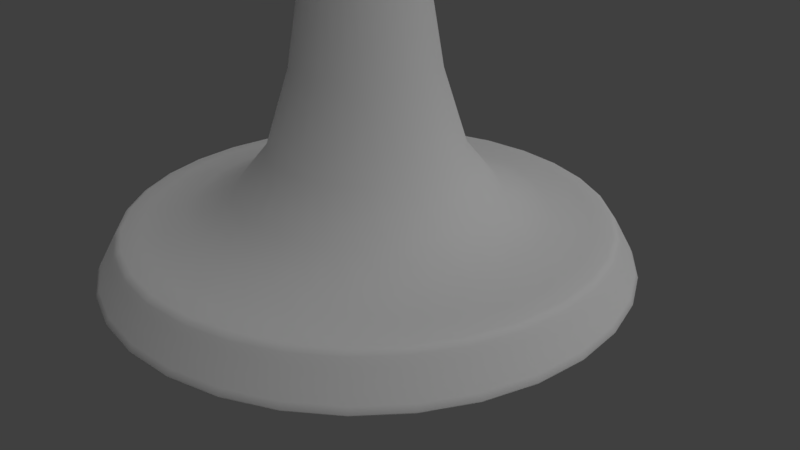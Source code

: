 # Source: goblet_3.blend  (saved by Blender 2.80.75; exported with 4.5.12 LTS)
import bpy
from mathutils import Matrix  # noqa: F401  (used for matrix-valued properties, if any)

bpy.ops.wm.read_factory_settings(use_empty=True)
scene = bpy.context.scene
scene.name = 'Scene'

# ---- collections
col_collection_1 = bpy.data.collections.new('Collection 1'); scene.collection.children.link(col_collection_1)

# ---- world
world_world = bpy.data.worlds.new('World'); scene.world = world_world
world_world.color = (0.05088, 0.05088, 0.05088)
world_world.use_sun_shadow = False
world_world.sun_shadow_jitter_overblur = 0.0
world_world.cycles.sampling_method = 'MANUAL'

# ---- cameras
cam_camera = bpy.data.cameras.new('Camera')
cam_camera.clip_end = 100.0
cam_camera.lens = 35.0
cam_camera.sensor_width = 32.0
cam_camera.sensor_height = 18.0
cam_camera.ortho_scale = 7.314
cam_camera.dof.focus_distance = 0.0

# ---- lights
light_lamp = bpy.data.lights.new('Lamp', 'SUN')
light_lamp.transmission_factor = 0.0
light_lamp.cutoff_distance = 30.0
light_lamp.angle = 2.164
light_lamp.energy = 1.0
light_lamp.shadow_buffer_clip_start = 1.001
light_lamp.shadow_soft_size = 1.88
light_lamp.shadow_cascade_max_distance = 1000.0

# ---- meshes
me_cylinder_002 = bpy.data.meshes.new('Cylinder.002')
me_cylinder_002.from_pydata([(-9.945e-08, 3.302, -1.0), (-8.186e-08, 2.231, 12.93), (1.263, 3.05, -1.0), (0.8537, 2.061, 12.93), (2.335, 2.335, -1.0), (1.577, 1.577, 12.93), (3.05, 1.263, -1.0), (2.061, 0.8537, 12.93), (3.302, -1.807e-07, -1.0), (2.231, -1.237e-07, 12.93), (3.05, -1.263, -1.0), (2.061, -0.8537, 12.93), (2.335, -2.335, -1.0), (1.577, -1.577, 12.93), (1.263, -3.05, -1.0), (0.8537, -2.061, 12.93), (4.151e-07, -3.302, -1.0), (2.91e-07, -2.231, 12.93), (-1.263, -3.05, -1.0), (-0.8537, -2.061, 12.93), (-2.335, -2.335, -1.0), (-1.577, -1.577, 12.93), (-3.05, -1.263, -1.0), (-2.061, -0.8537, 12.93), (-3.302, 3.402e-09, -1.0), (-2.231, 1.646e-08, 12.93), (-3.05, 1.263, -1.0), (-2.061, 0.8537, 12.93), (-2.335, 2.335, -1.0), (-1.577, 1.577, 12.93), (-1.263, 3.05, -1.0), (-0.8537, 2.061, 12.93), (-7.446e-08, 3.142, -0.4622), (1.203, 2.903, -0.4622), (2.222, 2.222, -0.4622), (2.903, 1.203, -0.4622), (3.142, -1.539e-07, -0.4622), (2.903, -1.203, -0.4622), (2.222, -2.222, -0.4622), (1.203, -2.903, -0.4622), (4e-07, -3.142, -0.4622), (-1.203, -2.903, -0.4622), (-2.222, -2.222, -0.4622), (-2.903, -1.203, -0.4622), (-3.142, 2.096e-08, -0.4622), (-2.903, 1.203, -0.4622), (-2.222, 2.222, -0.4622), (-1.203, 2.903, -0.4622), (8.66e-08, 0.4057, 4.722), (0.1553, 0.3748, 4.722), (0.2869, 0.2869, 4.722), (0.3748, 0.1553, 4.722), (0.4057, -5.845e-08, 4.722), (0.3748, -0.1553, 4.722), (0.2869, -0.2869, 4.722), (0.1553, -0.3748, 4.722), (1.479e-07, -0.4057, 4.722), (-0.1553, -0.3748, 4.722), (-0.2869, -0.2869, 4.722), (-0.3748, -0.1553, 4.722), (-0.4057, -3.588e-08, 4.722), (-0.3748, 0.1553, 4.722), (-0.2869, 0.2869, 4.722), (-0.1553, 0.3748, 4.722), (0.3442, 0.8311, 1.019), (0.6361, 0.6361, 1.019), (0.8311, 0.3442, 1.019), (0.8995, -5.747e-08, 1.019), (0.8311, -0.3442, 1.019), (0.6361, -0.6361, 1.019), (0.3442, -0.8311, 1.019), (2.184e-07, -0.8995, 1.019), (-0.3442, -0.8311, 1.019), (-0.6361, -0.6361, 1.019), (-0.831, -0.3442, 1.019), (-0.8995, -7.425e-09, 1.019), (-0.831, 0.3442, 1.019), (-0.6361, 0.6361, 1.019), (-0.3442, 0.8311, 1.019), (8.259e-08, 0.8995, 1.019), (1.177, 2.841, -0.4178), (2.174, 2.174, -0.4178), (2.841, 1.177, -0.4178), (3.075, -1.51e-07, -0.4178), (2.841, -1.177, -0.4178), (2.174, -2.174, -0.4178), (1.177, -2.841, -0.4178), (3.946e-07, -3.075, -0.4178), (-1.177, -2.841, -0.4178), (-2.174, -2.174, -0.4178), (-2.841, -1.177, -0.4178), (-3.075, 2.011e-08, -0.4178), (-2.841, 1.177, -0.4178), (-2.174, 2.174, -0.4178), (-1.177, 2.841, -0.4178), (-6.976e-08, 3.075, -0.4178), (1.315, 3.174, -0.9701), (2.43, 2.43, -0.9701), (3.174, 1.315, -0.9701), (3.436, -1.77e-07, -0.9701), (3.174, -1.315, -0.9701), (2.43, -2.43, -0.9701), (1.315, -3.174, -0.9701), (4.284e-07, -3.436, -0.9701), (-1.315, -3.174, -0.9701), (-2.43, -2.43, -0.9701), (-3.174, -1.315, -0.9701), (-3.436, 1.416e-08, -0.9701), (-3.174, 1.315, -0.9701), (-2.43, 2.43, -0.9701), (-1.315, 3.174, -0.9701), (-9.045e-08, 3.436, -0.9701), (4.275e-08, 1.035, 7.571), (0.3962, 0.9566, 7.571), (0.7321, 0.7321, 7.571), (0.9566, 0.3962, 7.571), (1.035, -7.676e-08, 7.571), (0.9566, -0.3962, 7.571), (0.7321, -0.7321, 7.571), (0.3962, -0.9566, 7.571), (1.991e-07, -1.035, 7.571), (-0.3962, -0.9566, 7.571), (-0.7321, -0.7321, 7.571), (-0.9566, -0.3962, 7.571), (-1.035, -1.916e-08, 7.571), (-0.9566, 0.3962, 7.571), (-0.7321, 0.7321, 7.571), (-0.3962, 0.9566, 7.571), (0.2126, 0.5133, 6.916), (0.3929, 0.3929, 6.916), (0.5133, 0.2126, 6.916), (0.5556, -5.507e-08, 6.916), (0.5133, -0.2126, 6.916), (0.3929, -0.3929, 6.916), (0.2126, -0.5133, 6.916), (1.545e-07, -0.5556, 6.916), (-0.2126, -0.5133, 6.916), (-0.3929, -0.3929, 6.916), (-0.5133, -0.2126, 6.916), (-0.5556, -2.416e-08, 6.916), (-0.5133, 0.2126, 6.916), (-0.3929, 0.3929, 6.916), (-0.2126, 0.5133, 6.916), (7.063e-08, 0.5556, 6.916), (-6.959e-08, 2.163, 8.141), (0.8276, 1.998, 8.141), (1.529, 1.529, 8.141), (1.998, 0.8276, 8.141), (2.163, -1.184e-07, 8.141), (1.998, -0.8276, 8.141), (1.529, -1.529, 8.141), (0.8276, -1.998, 8.141), (2.57e-07, -2.163, 8.141), (-0.8276, -1.998, 8.141), (-1.529, -1.529, 8.141), (-1.998, -0.8276, 8.141), (-2.163, 1.964e-09, 8.141), (-1.998, 0.8276, 8.141), (-1.529, 1.529, 8.141), (-0.8276, 1.998, 8.141), (-1.566e-07, 3.309, 9.313), (1.266, 3.057, 9.313), (2.34, 2.34, 9.313), (3.057, 1.266, 9.313), (3.309, -1.843e-07, 9.313), (3.057, -1.266, 9.313), (2.34, -2.34, 9.313), (1.266, -3.057, 9.313), (3.431e-07, -3.309, 9.313), (-1.266, -3.057, 9.313), (-2.34, -2.34, 9.313), (-3.057, -1.266, 9.313), (-3.309, -2.449e-10, 9.313), (-3.057, 1.266, 9.313), (-2.34, 2.34, 9.313), (-1.266, 3.057, 9.313), (-1.495e-07, 3.406, 10.57), (1.304, 3.147, 10.57), (2.409, 2.409, 10.57), (3.147, 1.304, 10.57), (3.406, -1.865e-07, 10.57), (3.147, -1.304, 10.57), (2.409, -2.409, 10.57), (1.304, -3.147, 10.57), (3.649e-07, -3.406, 10.57), (-1.304, -3.147, 10.57), (-2.409, -2.409, 10.57), (-3.147, -1.304, 10.57), (-3.406, 2.983e-09, 10.57), (-3.147, 1.304, 10.57), (-2.409, 2.409, 10.57), (-1.304, 3.147, 10.57), (-1.106e-07, 3.13, 11.71), (1.198, 2.892, 11.71), (2.213, 2.213, 11.71), (2.892, 1.198, 11.71), (3.13, -1.63e-07, 11.71), (2.892, -1.198, 11.71), (2.213, -2.213, 11.71), (1.198, -2.892, 11.71), (3.62e-07, -3.13, 11.71), (-1.198, -2.892, 11.71), (-2.213, -2.213, 11.71), (-2.892, -1.198, 11.71), (-3.13, 1.116e-08, 11.71), (-2.892, 1.198, 11.71), (-2.213, 2.213, 11.71), (-1.198, 2.892, 11.71), (-5.564e-08, 2.474, 12.9), (0.9466, 2.285, 12.9), (1.749, 1.749, 12.9), (2.285, 0.9466, 12.9), (2.474, -1.247e-07, 12.9), (2.285, -0.9466, 12.9), (1.749, -1.749, 12.9), (0.9466, -2.285, 12.9), (3.179e-07, -2.474, 12.9), (-0.9466, -2.285, 12.9), (-1.749, -1.749, 12.9), (-2.285, -0.9466, 12.9), (-2.474, 1.297e-08, 12.9), (-2.285, 0.9466, 12.9), (-1.749, 1.749, 12.9), (-0.9466, 2.285, 12.9), (-7.646e-08, 3.179, -0.5257), (1.217, 2.937, -0.5257), (2.248, 2.248, -0.5257), (2.937, 1.217, -0.5257), (3.179, -1.568e-07, -0.5257), (2.937, -1.217, -0.5257), (2.248, -2.248, -0.5257), (1.217, -2.937, -0.5257), (4.036e-07, -3.179, -0.5257), (-1.217, -2.937, -0.5257), (-2.248, -2.248, -0.5257), (-2.937, -1.217, -0.5257), (-3.179, 2.011e-08, -0.5257), (-2.937, 1.217, -0.5257), (-2.248, 2.248, -0.5257), (-1.217, 2.937, -0.5257), (2.841e-09, 1.574, -0.3037), (0.6023, 1.454, -0.3037), (1.113, 1.113, -0.3037), (1.454, 0.6023, -0.3037), (1.574, -9.149e-08, -0.3037), (1.454, -0.6023, -0.3037), (1.113, -1.113, -0.3037), (0.6023, -1.454, -0.3037), (2.405e-07, -1.574, -0.3037), (-0.6023, -1.454, -0.3037), (-1.113, -1.113, -0.3037), (-1.454, -0.6023, -0.3037), (-1.574, -3.925e-09, -0.3037), (-1.454, 0.6023, -0.3037), (-1.113, 1.113, -0.3037), (-0.6023, 1.454, -0.3037), (4.528e-08, 0.9918, 7.511), (0.3795, 0.9163, 7.511), (0.7013, 0.7013, 7.511), (0.9163, 0.3795, 7.511), (0.9918, -7.479e-08, 7.511), (0.9163, -0.3795, 7.511), (0.7013, -0.7013, 7.511), (0.3795, -0.9163, 7.511), (1.95e-07, -0.9918, 7.511), (-0.3795, -0.9163, 7.511), (-0.7013, -0.7013, 7.511), (-0.9163, -0.3795, 7.511), (-0.9918, -1.961e-08, 7.511), (-0.9163, 0.3795, 7.511), (-0.7013, 0.7013, 7.511), (-0.3795, 0.9163, 7.511), (0.3645, 0.8799, 7.363), (0.6735, 0.6735, 7.363), (0.8799, 0.3645, 7.363), (0.9524, -7.214e-08, 7.363), (0.8799, -0.3645, 7.363), (0.6735, -0.6735, 7.363), (0.3645, -0.8799, 7.363), (1.898e-07, -0.9524, 7.363), (-0.3645, -0.8799, 7.363), (-0.6735, -0.6735, 7.363), (-0.8799, -0.3645, 7.363), (-0.9524, -1.915e-08, 7.363), (-0.8799, 0.3645, 7.363), (-0.6735, 0.6735, 7.363), (-0.3645, 0.8799, 7.363), (4.603e-08, 0.9524, 7.363), (0.353, 0.8523, 7.329), (0.6523, 0.6523, 7.329), (0.8523, 0.353, 7.329), (0.9225, -7.085e-08, 7.329), (0.8523, -0.353, 7.329), (0.6523, -0.6523, 7.329), (0.353, -0.8523, 7.329), (1.872e-07, -0.9225, 7.329), (-0.353, -0.8523, 7.329), (-0.6523, -0.6523, 7.329), (-0.8523, -0.353, 7.329), (-0.9225, -1.953e-08, 7.329), (-0.8523, 0.353, 7.329), (-0.6523, 0.6523, 7.329), (-0.353, 0.8523, 7.329), (4.789e-08, 0.9225, 7.329), (-9.139e-08, 3.453, -1.0), (1.321, 3.19, -1.0), (2.442, 2.442, -1.0), (3.19, 1.321, -1.0), (3.453, -1.784e-07, -1.0), (3.19, -1.321, -1.0), (2.442, -2.442, -1.0), (1.321, -3.19, -1.0), (4.3e-07, -3.453, -1.0), (-1.321, -3.19, -1.0), (-2.442, -2.442, -1.0), (-3.19, -1.321, -1.0), (-3.453, 1.376e-08, -1.0), (-3.19, 1.321, -1.0), (-2.442, 2.442, -1.0), (-1.321, 3.19, -1.0), (0.9405, 2.271, 12.93), (-5.43e-08, 2.458, 12.93), (1.738, 1.738, 12.93), (2.271, 0.9405, 12.93), (2.458, -1.237e-07, 12.93), (2.271, -0.9405, 12.93), (1.738, -1.738, 12.93), (0.9405, -2.271, 12.93), (3.168e-07, -2.458, 12.93), (-0.9405, -2.271, 12.93), (-1.738, -1.738, 12.93), (-2.271, -0.9405, 12.93), (-2.458, 1.302e-08, 12.93), (-2.271, 0.9405, 12.93), (-1.738, 1.738, 12.93), (-0.9405, 2.271, 12.93), (0.3524, 0.8507, 7.755), (-3.235e-07, 0.9208, 7.755), (0.6511, 0.6511, 7.755), (0.8507, 0.3524, 7.755), (0.9208, -4.506e-08, 7.755), (0.8507, -0.3524, 7.755), (0.6511, -0.6511, 7.755), (0.3524, -0.8507, 7.755), (-1.539e-07, -0.9208, 7.755), (-0.3524, -0.8507, 7.755), (-0.6511, -0.6511, 7.755), (-0.8507, -0.3524, 7.755), (-0.9208, 1.692e-08, 7.755), (-0.8507, 0.3524, 7.755), (-0.6511, 0.6511, 7.755), (-0.3524, 0.8507, 7.755), (-1.984, 1.984, 11.69), (-1.074, 2.593, 11.69), (1.074, -2.593, 11.69), (2.618e-07, -2.806, 11.69), (-2.072e-07, 2.806, 11.69), (1.074, 2.593, 11.69), (-1.074, -2.593, 11.69), (1.984, 1.984, 11.69), (-1.984, -1.984, 11.69), (2.593, 1.074, 11.69), (-2.593, -1.074, 11.69), (2.806, -1.595e-07, 11.69), (-2.806, 1.686e-08, 11.69), (2.593, -1.074, 11.69), (-2.593, 1.074, 11.69), (1.984, -1.984, 11.69), (-2.208, 2.208, 10.58), (1.195, -2.885, 10.58), (-3.104e-07, 3.123, 10.58), (-1.195, 2.885, 10.58), (2.114e-07, -3.123, 10.58), (1.195, 2.885, 10.58), (-1.195, -2.885, 10.58), (2.208, 2.208, 10.58), (-2.208, -2.208, 10.58), (2.885, 1.195, 10.58), (-2.885, -1.195, 10.58), (3.123, -1.845e-07, 10.58), (-3.123, 1.173e-08, 10.58), (2.885, -1.195, 10.58), (-2.885, 1.195, 10.58), (2.208, -2.208, 10.58), (-2.13, 2.13, 9.308), (1.153, -2.783, 9.308), (-3.842e-07, 3.013, 9.308), (-1.153, 2.783, 9.308), (1.193e-07, -3.013, 9.308), (1.153, 2.783, 9.308), (-1.153, -2.783, 9.308), (2.13, 2.13, 9.308), (-2.13, -2.13, 9.308), (2.783, 1.153, 9.308), (-2.783, -1.153, 9.308), (3.013, -1.764e-07, 9.308), (-3.013, 1.292e-08, 9.308), (2.783, -1.153, 9.308), (-2.783, 1.153, 9.308), (2.13, -2.13, 9.308), (-1.299, 1.299, 8.132), (0.7032, -1.698, 8.132), (-3.587e-07, 1.838, 8.132), (-0.7032, 1.698, 8.132), (-5.163e-08, -1.838, 8.132), (0.7032, 1.698, 8.132), (-0.7032, -1.698, 8.132), (1.299, 1.299, 8.132), (-1.299, -1.299, 8.132), (1.698, 0.7032, 8.132), (-1.698, -0.7032, 8.132), (1.838, -9.879e-08, 8.132), (-1.838, 1.668e-08, 8.132), (1.698, -0.7032, 8.132), (-1.698, 0.7032, 8.132), (1.299, -1.299, 8.132), (0.3854, 0.9305, 7.755), (-3.098e-07, 1.007, 7.755), (0.7122, 0.7122, 7.755), (0.9305, 0.3854, 7.755), (1.007, -4.768e-08, 7.755), (0.9305, -0.3854, 7.755), (0.7122, -0.7122, 7.755), (0.3854, -0.9305, 7.755), (-1.415e-07, -1.007, 7.755), (-0.3854, -0.9305, 7.755), (-0.7122, -0.7122, 7.755), (-0.9305, -0.3854, 7.755), (-1.007, 1.561e-08, 7.755), (-0.9305, 0.3854, 7.755), (-0.7122, 0.7122, 7.755), (-0.3854, 0.9305, 7.755)], [], [(208, 321, 320, 209), (209, 320, 322, 210), (210, 322, 323, 211), (211, 323, 324, 212), (212, 324, 325, 213), (213, 325, 326, 214), (214, 326, 327, 215), (215, 327, 328, 216), (216, 328, 329, 217), (217, 329, 330, 218), (218, 330, 331, 219), (219, 331, 332, 220), (220, 332, 333, 221), (221, 333, 334, 222), (403, 400, 430, 431), (222, 334, 335, 223), (223, 335, 321, 208), (0, 2, 4, 6, 8, 10, 12, 14, 16, 18, 20, 22, 24, 26, 28, 30), (239, 47, 32, 224), (238, 46, 47, 239), (237, 45, 46, 238), (236, 44, 45, 237), (235, 43, 44, 236), (234, 42, 43, 235), (233, 41, 42, 234), (232, 40, 41, 233), (231, 39, 40, 232), (230, 38, 39, 231), (229, 37, 38, 230), (228, 36, 37, 229), (227, 35, 36, 228), (226, 34, 35, 227), (225, 33, 34, 226), (224, 32, 33, 225), (78, 63, 48, 79), (77, 62, 63, 78), (76, 61, 62, 77), (75, 60, 61, 76), (74, 59, 60, 75), (73, 58, 59, 74), (72, 57, 58, 73), (71, 56, 57, 72), (70, 55, 56, 71), (69, 54, 55, 70), (68, 53, 54, 69), (67, 52, 53, 68), (66, 51, 52, 67), (65, 50, 51, 66), (64, 49, 50, 65), (79, 48, 49, 64), (240, 79, 64, 241), (241, 64, 65, 242), (242, 65, 66, 243), (243, 66, 67, 244), (244, 67, 68, 245), (245, 68, 69, 246), (246, 69, 70, 247), (247, 70, 71, 248), (248, 71, 72, 249), (249, 72, 73, 250), (250, 73, 74, 251), (251, 74, 75, 252), (252, 75, 76, 253), (253, 76, 77, 254), (254, 77, 78, 255), (255, 78, 79, 240), (47, 94, 95, 32), (46, 93, 94, 47), (45, 92, 93, 46), (44, 91, 92, 45), (43, 90, 91, 44), (42, 89, 90, 43), (41, 88, 89, 42), (40, 87, 88, 41), (39, 86, 87, 40), (38, 85, 86, 39), (37, 84, 85, 38), (36, 83, 84, 37), (35, 82, 83, 36), (34, 81, 82, 35), (33, 80, 81, 34), (32, 95, 80, 33), (304, 111, 96, 305), (305, 96, 97, 306), (306, 97, 98, 307), (307, 98, 99, 308), (308, 99, 100, 309), (309, 100, 101, 310), (310, 101, 102, 311), (311, 102, 103, 312), (312, 103, 104, 313), (313, 104, 105, 314), (314, 105, 106, 315), (315, 106, 107, 316), (316, 107, 108, 317), (317, 108, 109, 318), (318, 109, 110, 319), (319, 110, 111, 304), (271, 127, 112, 256), (270, 126, 127, 271), (269, 125, 126, 270), (268, 124, 125, 269), (267, 123, 124, 268), (266, 122, 123, 267), (265, 121, 122, 266), (264, 120, 121, 265), (263, 119, 120, 264), (262, 118, 119, 263), (261, 117, 118, 262), (260, 116, 117, 261), (259, 115, 116, 260), (258, 114, 115, 259), (257, 113, 114, 258), (256, 112, 113, 257), (48, 143, 128, 49), (49, 128, 129, 50), (50, 129, 130, 51), (51, 130, 131, 52), (52, 131, 132, 53), (53, 132, 133, 54), (54, 133, 134, 55), (55, 134, 135, 56), (56, 135, 136, 57), (57, 136, 137, 58), (58, 137, 138, 59), (59, 138, 139, 60), (60, 139, 140, 61), (61, 140, 141, 62), (62, 141, 142, 63), (63, 142, 143, 48), (127, 159, 144, 112), (126, 158, 159, 127), (125, 157, 158, 126), (124, 156, 157, 125), (123, 155, 156, 124), (122, 154, 155, 123), (121, 153, 154, 122), (120, 152, 153, 121), (119, 151, 152, 120), (118, 150, 151, 119), (117, 149, 150, 118), (116, 148, 149, 117), (115, 147, 148, 116), (114, 146, 147, 115), (113, 145, 146, 114), (112, 144, 145, 113), (159, 175, 160, 144), (158, 174, 175, 159), (157, 173, 174, 158), (156, 172, 173, 157), (155, 171, 172, 156), (154, 170, 171, 155), (153, 169, 170, 154), (152, 168, 169, 153), (151, 167, 168, 152), (150, 166, 167, 151), (149, 165, 166, 150), (148, 164, 165, 149), (147, 163, 164, 148), (146, 162, 163, 147), (145, 161, 162, 146), (144, 160, 161, 145), (175, 191, 176, 160), (174, 190, 191, 175), (173, 189, 190, 174), (172, 188, 189, 173), (171, 187, 188, 172), (170, 186, 187, 171), (169, 185, 186, 170), (168, 184, 185, 169), (167, 183, 184, 168), (166, 182, 183, 167), (165, 181, 182, 166), (164, 180, 181, 165), (163, 179, 180, 164), (162, 178, 179, 163), (161, 177, 178, 162), (160, 176, 177, 161), (191, 207, 192, 176), (190, 206, 207, 191), (189, 205, 206, 190), (188, 204, 205, 189), (187, 203, 204, 188), (186, 202, 203, 187), (185, 201, 202, 186), (184, 200, 201, 185), (183, 199, 200, 184), (182, 198, 199, 183), (181, 197, 198, 182), (180, 196, 197, 181), (179, 195, 196, 180), (178, 194, 195, 179), (177, 193, 194, 178), (176, 192, 193, 177), (207, 223, 208, 192), (206, 222, 223, 207), (205, 221, 222, 206), (204, 220, 221, 205), (203, 219, 220, 204), (202, 218, 219, 203), (201, 217, 218, 202), (200, 216, 217, 201), (199, 215, 216, 200), (198, 214, 215, 199), (197, 213, 214, 198), (196, 212, 213, 197), (195, 211, 212, 196), (194, 210, 211, 195), (193, 209, 210, 194), (192, 208, 209, 193), (111, 224, 225, 96), (96, 225, 226, 97), (97, 226, 227, 98), (98, 227, 228, 99), (99, 228, 229, 100), (100, 229, 230, 101), (101, 230, 231, 102), (102, 231, 232, 103), (103, 232, 233, 104), (104, 233, 234, 105), (105, 234, 235, 106), (106, 235, 236, 107), (107, 236, 237, 108), (108, 237, 238, 109), (109, 238, 239, 110), (110, 239, 224, 111), (94, 255, 240, 95), (93, 254, 255, 94), (92, 253, 254, 93), (91, 252, 253, 92), (90, 251, 252, 91), (89, 250, 251, 90), (88, 249, 250, 89), (87, 248, 249, 88), (86, 247, 248, 87), (85, 246, 247, 86), (84, 245, 246, 85), (83, 244, 245, 84), (82, 243, 244, 83), (81, 242, 243, 82), (80, 241, 242, 81), (95, 240, 241, 80), (287, 256, 257, 272), (272, 257, 258, 273), (273, 258, 259, 274), (274, 259, 260, 275), (275, 260, 261, 276), (276, 261, 262, 277), (277, 262, 263, 278), (278, 263, 264, 279), (279, 264, 265, 280), (280, 265, 266, 281), (281, 266, 267, 282), (282, 267, 268, 283), (283, 268, 269, 284), (284, 269, 270, 285), (285, 270, 271, 286), (286, 271, 256, 287), (302, 286, 287, 303), (301, 285, 286, 302), (300, 284, 285, 301), (299, 283, 284, 300), (298, 282, 283, 299), (297, 281, 282, 298), (296, 280, 281, 297), (295, 279, 280, 296), (294, 278, 279, 295), (293, 277, 278, 294), (292, 276, 277, 293), (291, 275, 276, 292), (290, 274, 275, 291), (289, 273, 274, 290), (288, 272, 273, 289), (303, 287, 272, 288), (143, 303, 288, 128), (128, 288, 289, 129), (129, 289, 290, 130), (130, 290, 291, 131), (131, 291, 292, 132), (132, 292, 293, 133), (133, 293, 294, 134), (134, 294, 295, 135), (135, 295, 296, 136), (136, 296, 297, 137), (137, 297, 298, 138), (138, 298, 299, 139), (139, 299, 300, 140), (140, 300, 301, 141), (141, 301, 302, 142), (142, 302, 303, 143), (2, 0, 304, 305), (4, 2, 305, 306), (6, 4, 306, 307), (8, 6, 307, 308), (10, 8, 308, 309), (12, 10, 309, 310), (14, 12, 310, 311), (16, 14, 311, 312), (18, 16, 312, 313), (20, 18, 313, 314), (22, 20, 314, 315), (24, 22, 315, 316), (26, 24, 316, 317), (28, 26, 317, 318), (30, 28, 318, 319), (0, 30, 319, 304), (1, 3, 320, 321), (3, 5, 322, 320), (5, 7, 323, 322), (7, 9, 324, 323), (9, 11, 325, 324), (11, 13, 326, 325), (13, 15, 327, 326), (15, 17, 328, 327), (17, 19, 329, 328), (19, 21, 330, 329), (21, 23, 331, 330), (23, 25, 332, 331), (25, 27, 333, 332), (27, 29, 334, 333), (29, 31, 335, 334), (31, 1, 321, 335), (336, 337, 351, 350, 349, 348, 347, 346, 345, 344, 343, 342, 341, 340, 339, 338), (404, 401, 423, 424), (405, 402, 417, 416), (402, 403, 431, 417), (406, 404, 424, 425), (407, 405, 416, 418), (408, 406, 425, 426), (409, 407, 418, 419), (410, 408, 426, 427), (411, 409, 419, 420), (412, 410, 427, 428), (413, 411, 420, 421), (414, 412, 428, 429), (415, 413, 421, 422), (400, 414, 429, 430), (401, 415, 422, 423), (15, 13, 367, 354), (29, 27, 366, 352), (13, 11, 365, 367), (27, 25, 364, 366), (11, 9, 363, 365), (25, 23, 362, 364), (9, 7, 361, 363), (23, 21, 360, 362), (7, 5, 359, 361), (21, 19, 358, 360), (5, 3, 357, 359), (19, 17, 355, 358), (1, 31, 353, 356), (3, 1, 356, 357), (17, 15, 354, 355), (31, 29, 352, 353), (354, 367, 383, 369), (352, 366, 382, 368), (367, 365, 381, 383), (366, 364, 380, 382), (365, 363, 379, 381), (364, 362, 378, 380), (363, 361, 377, 379), (362, 360, 376, 378), (361, 359, 375, 377), (360, 358, 374, 376), (359, 357, 373, 375), (358, 355, 372, 374), (356, 353, 371, 370), (357, 356, 370, 373), (355, 354, 369, 372), (353, 352, 368, 371), (369, 383, 399, 385), (368, 382, 398, 384), (383, 381, 397, 399), (382, 380, 396, 398), (381, 379, 395, 397), (380, 378, 394, 396), (379, 377, 393, 395), (378, 376, 392, 394), (377, 375, 391, 393), (376, 374, 390, 392), (375, 373, 389, 391), (374, 372, 388, 390), (370, 371, 387, 386), (373, 370, 386, 389), (372, 369, 385, 388), (371, 368, 384, 387), (385, 399, 415, 401), (384, 398, 414, 400), (399, 397, 413, 415), (398, 396, 412, 414), (397, 395, 411, 413), (396, 394, 410, 412), (395, 393, 409, 411), (394, 392, 408, 410), (393, 391, 407, 409), (392, 390, 406, 408), (391, 389, 405, 407), (390, 388, 404, 406), (386, 387, 403, 402), (389, 386, 402, 405), (388, 385, 401, 404), (387, 384, 400, 403), (337, 336, 416, 417), (336, 338, 418, 416), (338, 339, 419, 418), (339, 340, 420, 419), (340, 341, 421, 420), (341, 342, 422, 421), (342, 343, 423, 422), (343, 344, 424, 423), (344, 345, 425, 424), (345, 346, 426, 425), (346, 347, 427, 426), (347, 348, 428, 427), (348, 349, 429, 428), (349, 350, 430, 429), (350, 351, 431, 430), (351, 337, 417, 431)])
me_cylinder_002.polygons.foreach_set('use_smooth', [True] * 418)
_uv = me_cylinder_002.uv_layers.new(name='UVMap')
_uv.uv.foreach_set('vector', [0.3198, 0.7998, 0.3199, 0.8006, 0.2978, 0.8039, 0.2977, 0.8031, 0.2977, 0.8031, 0.2978, 0.8039, 0.2753, 0.8078, 0.2752, 0.807, 0.2752, 0.807, 0.2753, 0.8078, 0.2519, 0.8126, 0.2518, 0.8117, 0.2518, 0.8117, 0.2519, 0.8126, 0.2273, 0.8183, 0.2271, 0.8174, 0.2271, 0.8174, 0.2273, 0.8183, 0.201, 0.8254, 0.2007, 0.8244, 0.2007, 0.8244, 0.201, 0.8254, 0.1727, 0.8341, 0.1724, 0.8331, 0.1724, 0.8331, 0.1727, 0.8341, 0.1426, 0.8455, 0.1421, 0.8444, 0.1421, 0.8444, 0.1426, 0.8455, 0.1123, 0.8612, 0.1117, 0.8602, 0.537, 0.7995, 0.5367, 0.8007, 0.5017, 0.795, 0.5019, 0.7938, 0.5019, 0.7938, 0.5017, 0.795, 0.4691, 0.7931, 0.4691, 0.792, 0.4691, 0.792, 0.4691, 0.7931, 0.4394, 0.7927, 0.4394, 0.7918, 0.4394, 0.7918, 0.4394, 0.7927, 0.4126, 0.7932, 0.4125, 0.7923, 0.4125, 0.7923, 0.4126, 0.7932, 0.3878, 0.7942, 0.3877, 0.7934, 0.3877, 0.7934, 0.3878, 0.7942, 0.3644, 0.7958, 0.3644, 0.795, 0.3493, 0.9034, 0.3636, 0.9033, 0.3616, 0.9263, 0.3503, 0.9267, 0.3644, 0.795, 0.3644, 0.7958, 0.342, 0.7979, 0.3419, 0.7972, 0.3419, 0.7972, 0.342, 0.7979, 0.3199, 0.8006, 0.3198, 0.7998, 0.764, 0.0001077, 0.8046, 0.01693, 0.8357, 0.04801, 0.8525, 0.08861, 0.8525, 0.1326, 0.8357, 0.1732, 0.8046, 0.2042, 0.764, 0.2211, 0.7201, 0.2211, 0.6795, 0.2042, 0.6484, 0.1732, 0.6316, 0.1326, 0.6316, 0.08861, 0.6484, 0.04801, 0.6795, 0.01693, 0.7201, 0.0001077, 0.3107, 0.02488, 0.3107, 0.02752, 0.2676, 0.03117, 0.2672, 0.02863, 0.3553, 0.0264, 0.3551, 0.02908, 0.3107, 0.02752, 0.3107, 0.02488, 0.4006, 0.0337, 0.4, 0.0364, 0.3551, 0.02908, 0.3553, 0.0264, 0.4457, 0.04743, 0.4446, 0.05009, 0.4, 0.0364, 0.4006, 0.0337, 0.4896, 0.06836, 0.4881, 0.07091, 0.4446, 0.05009, 0.4457, 0.04743, 0.5311, 0.09727, 0.5291, 0.09963, 0.4881, 0.07091, 0.4896, 0.06836, 0.569, 0.135, 0.5664, 0.1371, 0.5291, 0.09963, 0.5311, 0.09727, 0.6023, 0.1835, 0.5992, 0.1852, 0.5664, 0.1371, 0.569, 0.135, 0.03747, 0.1731, 0.03945, 0.1742, 0.02293, 0.2092, 0.02069, 0.2084, 0.05878, 0.1419, 0.06055, 0.1433, 0.03945, 0.1742, 0.03747, 0.1731, 0.08464, 0.1137, 0.08623, 0.1154, 0.06055, 0.1433, 0.05878, 0.1419, 0.1148, 0.08879, 0.1162, 0.09071, 0.08623, 0.1154, 0.08464, 0.1137, 0.1487, 0.06755, 0.1499, 0.06967, 0.1162, 0.09071, 0.1148, 0.08879, 0.1858, 0.05027, 0.1867, 0.05256, 0.1499, 0.06967, 0.1487, 0.06755, 0.2254, 0.0372, 0.2261, 0.03963, 0.1867, 0.05256, 0.1858, 0.05027, 0.2672, 0.02863, 0.2676, 0.03117, 0.2261, 0.03963, 0.2254, 0.0372, 0.3125, 0.204, 0.3043, 0.4526, 0.2939, 0.4527, 0.2887, 0.2039, 0.3362, 0.2062, 0.3148, 0.4527, 0.3043, 0.4526, 0.3125, 0.204, 0.3594, 0.2105, 0.3251, 0.4528, 0.3148, 0.4527, 0.3362, 0.2062, 0.3819, 0.2168, 0.3353, 0.4531, 0.3251, 0.4528, 0.3594, 0.2105, 0.4033, 0.2251, 0.3454, 0.4536, 0.3353, 0.4531, 0.3819, 0.2168, 0.4231, 0.235, 0.3552, 0.4541, 0.3454, 0.4536, 0.4033, 0.2251, 0.4411, 0.2461, 0.3648, 0.4548, 0.3552, 0.4541, 0.4231, 0.235, 0.4572, 0.258, 0.3743, 0.4556, 0.3648, 0.4548, 0.4411, 0.2461, 0.1445, 0.251, 0.2231, 0.4563, 0.2138, 0.4573, 0.1294, 0.2617, 0.1612, 0.2407, 0.2327, 0.4555, 0.2231, 0.4563, 0.1445, 0.251, 0.1795, 0.2311, 0.2425, 0.4548, 0.2327, 0.4555, 0.1612, 0.2407, 0.1992, 0.2226, 0.2525, 0.4542, 0.2425, 0.4548, 0.1795, 0.2311, 0.2202, 0.2154, 0.2627, 0.4536, 0.2525, 0.4542, 0.1992, 0.2226, 0.2423, 0.2098, 0.273, 0.4532, 0.2627, 0.4536, 0.2202, 0.2154, 0.2652, 0.2059, 0.2834, 0.4529, 0.273, 0.4532, 0.2423, 0.2098, 0.2887, 0.2039, 0.2939, 0.4527, 0.2834, 0.4529, 0.2652, 0.2059, 0.2805, 0.1069, 0.2887, 0.2039, 0.2652, 0.2059, 0.2472, 0.1118, 0.2472, 0.1118, 0.2652, 0.2059, 0.2423, 0.2098, 0.2153, 0.1201, 0.2153, 0.1201, 0.2423, 0.2098, 0.2202, 0.2154, 0.1851, 0.1315, 0.1851, 0.1315, 0.2202, 0.2154, 0.1992, 0.2226, 0.1572, 0.1458, 0.1572, 0.1458, 0.1992, 0.2226, 0.1795, 0.2311, 0.132, 0.1625, 0.132, 0.1625, 0.1795, 0.2311, 0.1612, 0.2407, 0.1098, 0.1813, 0.1098, 0.1813, 0.1612, 0.2407, 0.1445, 0.251, 0.09131, 0.2017, 0.09131, 0.2017, 0.1445, 0.251, 0.1294, 0.2617, 0.07752, 0.2233, 0.5199, 0.2145, 0.4572, 0.258, 0.4411, 0.2461, 0.5017, 0.1868, 0.5017, 0.1868, 0.4411, 0.2461, 0.4231, 0.235, 0.4774, 0.1625, 0.4774, 0.1625, 0.4231, 0.235, 0.4033, 0.2251, 0.4487, 0.1423, 0.4487, 0.1423, 0.4033, 0.2251, 0.3819, 0.2168, 0.4171, 0.1266, 0.4171, 0.1266, 0.3819, 0.2168, 0.3594, 0.2105, 0.3837, 0.1153, 0.3837, 0.1153, 0.3594, 0.2105, 0.3362, 0.2062, 0.3493, 0.1084, 0.3493, 0.1084, 0.3362, 0.2062, 0.3125, 0.204, 0.3147, 0.1057, 0.3147, 0.1057, 0.3125, 0.204, 0.2887, 0.2039, 0.2805, 0.1069, 0.3107, 0.02752, 0.3108, 0.03043, 0.268, 0.03399, 0.2676, 0.03117, 0.3551, 0.02908, 0.3548, 0.03205, 0.3108, 0.03043, 0.3107, 0.02752, 0.4, 0.0364, 0.3993, 0.03938, 0.3548, 0.03205, 0.3551, 0.02908, 0.4446, 0.05009, 0.4435, 0.05303, 0.3993, 0.03938, 0.4, 0.0364, 0.4881, 0.07091, 0.4865, 0.07372, 0.4435, 0.05303, 0.4446, 0.05009, 0.5291, 0.09963, 0.5269, 0.1022, 0.4865, 0.07372, 0.4881, 0.07091, 0.5664, 0.1371, 0.5636, 0.1394, 0.5269, 0.1022, 0.5291, 0.09963, 0.5992, 0.1852, 0.5957, 0.1869, 0.5636, 0.1394, 0.5664, 0.1371, 0.03945, 0.1742, 0.04162, 0.1754, 0.02542, 0.2099, 0.02293, 0.2092, 0.06055, 0.1433, 0.06251, 0.1449, 0.04162, 0.1754, 0.03945, 0.1742, 0.08623, 0.1154, 0.08798, 0.1172, 0.06251, 0.1449, 0.06055, 0.1433, 0.1162, 0.09071, 0.1177, 0.09283, 0.08798, 0.1172, 0.08623, 0.1154, 0.1499, 0.06967, 0.1511, 0.07202, 0.1177, 0.09283, 0.1162, 0.09071, 0.1867, 0.05256, 0.1877, 0.0551, 0.1511, 0.07202, 0.1499, 0.06967, 0.2261, 0.03963, 0.2268, 0.04232, 0.1877, 0.0551, 0.1867, 0.05256, 0.2676, 0.03117, 0.268, 0.03399, 0.2268, 0.04232, 0.2261, 0.03963, 0.2644, 0.01006, 0.2646, 0.01127, 0.2209, 0.02063, 0.2206, 0.01948, 0.2206, 0.01948, 0.2209, 0.02063, 0.1795, 0.03467, 0.179, 0.03359, 0.179, 0.03359, 0.1795, 0.03467, 0.1408, 0.05313, 0.1402, 0.05213, 0.1402, 0.05213, 0.1408, 0.05313, 0.1053, 0.07577, 0.1046, 0.07486, 0.1046, 0.07486, 0.1053, 0.07577, 0.07369, 0.1023, 0.07293, 0.1015, 0.07293, 0.1015, 0.07369, 0.1023, 0.0466, 0.1324, 0.04574, 0.1318, 0.04574, 0.1318, 0.0466, 0.1324, 0.02431, 0.1653, 0.02342, 0.1647, 0.02342, 0.1647, 0.02431, 0.1653, 0.004855, 0.2022, 0.003856, 0.2018, 0.6262, 0.1693, 0.6247, 0.1703, 0.5859, 0.1204, 0.5871, 0.1194, 0.5871, 0.1194, 0.5859, 0.1204, 0.5446, 0.08088, 0.5455, 0.07971, 0.5455, 0.07971, 0.5446, 0.08088, 0.4997, 0.0507, 0.5004, 0.04945, 0.5004, 0.04945, 0.4997, 0.0507, 0.4527, 0.02909, 0.4531, 0.02781, 0.4531, 0.02781, 0.4527, 0.02909, 0.4048, 0.01516, 0.405, 0.01386, 0.405, 0.01386, 0.4048, 0.01516, 0.357, 0.00801, 0.3571, 0.006731, 0.3571, 0.006731, 0.357, 0.00801, 0.3101, 0.006909, 0.31, 0.005661, 0.31, 0.005661, 0.3101, 0.006909, 0.2646, 0.01127, 0.2644, 0.01006, 0.3178, 0.6433, 0.3182, 0.6465, 0.3007, 0.6481, 0.3005, 0.6449, 0.3349, 0.6407, 0.3355, 0.6438, 0.3182, 0.6465, 0.3178, 0.6433, 0.3517, 0.637, 0.3525, 0.64, 0.3355, 0.6438, 0.3349, 0.6407, 0.368, 0.632, 0.3691, 0.635, 0.3525, 0.64, 0.3517, 0.637, 0.3838, 0.6256, 0.3852, 0.6285, 0.3691, 0.635, 0.368, 0.632, 0.3986, 0.6176, 0.4003, 0.6202, 0.3852, 0.6285, 0.3838, 0.6256, 0.4119, 0.6077, 0.414, 0.61, 0.4003, 0.6202, 0.3986, 0.6176, 0.4227, 0.5961, 0.425, 0.5978, 0.414, 0.61, 0.4119, 0.6077, 0.1776, 0.618, 0.1755, 0.621, 0.1604, 0.608, 0.163, 0.6056, 0.1941, 0.6278, 0.1926, 0.631, 0.1755, 0.621, 0.1776, 0.618, 0.2116, 0.6349, 0.2105, 0.6382, 0.1926, 0.631, 0.1941, 0.6278, 0.2295, 0.6399, 0.2288, 0.6432, 0.2105, 0.6382, 0.2116, 0.6349, 0.2474, 0.6431, 0.247, 0.6464, 0.2288, 0.6432, 0.2295, 0.6399, 0.2653, 0.6449, 0.2651, 0.6482, 0.247, 0.6464, 0.2474, 0.6431, 0.283, 0.6455, 0.283, 0.6487, 0.2651, 0.6482, 0.2653, 0.6449, 0.3005, 0.6449, 0.3007, 0.6481, 0.283, 0.6487, 0.283, 0.6455, 0.2939, 0.4527, 0.2974, 0.6015, 0.2827, 0.6025, 0.2834, 0.4529, 0.2834, 0.4529, 0.2827, 0.6025, 0.2678, 0.6016, 0.273, 0.4532, 0.273, 0.4532, 0.2678, 0.6016, 0.2531, 0.5999, 0.2627, 0.4536, 0.2627, 0.4536, 0.2531, 0.5999, 0.2387, 0.5974, 0.2525, 0.4542, 0.2525, 0.4542, 0.2387, 0.5974, 0.2248, 0.5939, 0.2425, 0.4548, 0.2425, 0.4548, 0.2248, 0.5939, 0.2116, 0.5896, 0.2327, 0.4555, 0.2327, 0.4555, 0.2116, 0.5896, 0.1995, 0.5846, 0.2231, 0.4563, 0.2231, 0.4563, 0.1995, 0.5846, 0.1886, 0.5792, 0.2138, 0.4573, 0.3743, 0.4556, 0.4006, 0.5759, 0.3906, 0.581, 0.3648, 0.4548, 0.3648, 0.4548, 0.3906, 0.581, 0.3794, 0.5858, 0.3552, 0.4541, 0.3552, 0.4541, 0.3794, 0.5858, 0.3673, 0.5902, 0.3454, 0.4536, 0.3454, 0.4536, 0.3673, 0.5902, 0.3543, 0.5939, 0.3353, 0.4531, 0.3353, 0.4531, 0.3543, 0.5939, 0.3407, 0.5969, 0.3251, 0.4528, 0.3251, 0.4528, 0.3407, 0.5969, 0.3266, 0.5992, 0.3148, 0.4527, 0.3148, 0.4527, 0.3266, 0.5992, 0.3122, 0.6008, 0.3043, 0.4526, 0.3043, 0.4526, 0.3122, 0.6008, 0.2974, 0.6015, 0.2939, 0.4527, 0.3182, 0.6465, 0.3273, 0.6927, 0.3071, 0.6952, 0.3007, 0.6481, 0.3355, 0.6438, 0.3475, 0.689, 0.3273, 0.6927, 0.3182, 0.6465, 0.3525, 0.64, 0.3677, 0.684, 0.3475, 0.689, 0.3355, 0.6438, 0.3691, 0.635, 0.388, 0.6775, 0.3677, 0.684, 0.3525, 0.64, 0.3852, 0.6285, 0.4085, 0.6688, 0.388, 0.6775, 0.3691, 0.635, 0.4003, 0.6202, 0.4291, 0.6571, 0.4085, 0.6688, 0.3852, 0.6285, 0.414, 0.61, 0.4494, 0.641, 0.4291, 0.6571, 0.4003, 0.6202, 0.425, 0.5978, 0.4676, 0.6187, 0.4494, 0.641, 0.414, 0.61, 0.1755, 0.621, 0.1422, 0.67, 0.1104, 0.6486, 0.1604, 0.608, 0.1926, 0.631, 0.1707, 0.6824, 0.1422, 0.67, 0.1755, 0.621, 0.2105, 0.6382, 0.1967, 0.6898, 0.1707, 0.6824, 0.1926, 0.631, 0.2288, 0.6432, 0.2209, 0.6942, 0.1967, 0.6898, 0.2105, 0.6382, 0.247, 0.6464, 0.2437, 0.6965, 0.2209, 0.6942, 0.2288, 0.6432, 0.2651, 0.6482, 0.2655, 0.6972, 0.2437, 0.6965, 0.247, 0.6464, 0.283, 0.6487, 0.2865, 0.6968, 0.2655, 0.6972, 0.2651, 0.6482, 0.3007, 0.6481, 0.3071, 0.6952, 0.2865, 0.6968, 0.283, 0.6487, 0.3273, 0.6927, 0.333, 0.7268, 0.3113, 0.7297, 0.3071, 0.6952, 0.3475, 0.689, 0.3549, 0.7231, 0.333, 0.7268, 0.3273, 0.6927, 0.3677, 0.684, 0.3772, 0.7185, 0.3549, 0.7231, 0.3475, 0.689, 0.388, 0.6775, 0.4002, 0.7125, 0.3772, 0.7185, 0.3677, 0.684, 0.4085, 0.6688, 0.4246, 0.7047, 0.4002, 0.7125, 0.388, 0.6775, 0.4291, 0.6571, 0.451, 0.694, 0.4246, 0.7047, 0.4085, 0.6688, 0.4494, 0.641, 0.4804, 0.6784, 0.451, 0.694, 0.4291, 0.6571, 0.4676, 0.6187, 0.5153, 0.6538, 0.4804, 0.6784, 0.4494, 0.641, 0.1422, 0.67, 0.122, 0.726, 0.07251, 0.716, 0.1104, 0.6486, 0.1707, 0.6824, 0.1593, 0.7311, 0.122, 0.726, 0.1422, 0.67, 0.1967, 0.6898, 0.1904, 0.7336, 0.1593, 0.7311, 0.1707, 0.6824, 0.2209, 0.6942, 0.2179, 0.7346, 0.1904, 0.7336, 0.1967, 0.6898, 0.2437, 0.6965, 0.2431, 0.7345, 0.2179, 0.7346, 0.2209, 0.6942, 0.2655, 0.6972, 0.2667, 0.7336, 0.2431, 0.7345, 0.2437, 0.6965, 0.2865, 0.6968, 0.2893, 0.732, 0.2667, 0.7336, 0.2655, 0.6972, 0.3071, 0.6952, 0.3113, 0.7297, 0.2893, 0.732, 0.2865, 0.6968, 0.333, 0.7268, 0.3358, 0.748, 0.3135, 0.7509, 0.3113, 0.7297, 0.3549, 0.7231, 0.3582, 0.7447, 0.3358, 0.748, 0.333, 0.7268, 0.3772, 0.7185, 0.3814, 0.7407, 0.3582, 0.7447, 0.3549, 0.7231, 0.4002, 0.7125, 0.4057, 0.736, 0.3814, 0.7407, 0.3772, 0.7185, 0.4246, 0.7047, 0.4318, 0.73, 0.4057, 0.736, 0.4002, 0.7125, 0.451, 0.694, 0.461, 0.7223, 0.4318, 0.73, 0.4246, 0.7047, 0.4804, 0.6784, 0.4951, 0.7118, 0.461, 0.7223, 0.451, 0.694, 0.5153, 0.6538, 0.539, 0.6969, 0.4951, 0.7118, 0.4804, 0.6784, 0.122, 0.726, 0.1198, 0.7657, 0.07136, 0.7705, 0.07251, 0.716, 0.1593, 0.7311, 0.1578, 0.7635, 0.1198, 0.7657, 0.122, 0.726, 0.1904, 0.7336, 0.1898, 0.7618, 0.1578, 0.7635, 0.1593, 0.7311, 0.2179, 0.7346, 0.2181, 0.76, 0.1898, 0.7618, 0.1904, 0.7336, 0.2431, 0.7345, 0.2438, 0.7581, 0.2181, 0.76, 0.2179, 0.7346, 0.2667, 0.7336, 0.268, 0.7559, 0.2438, 0.7581, 0.2431, 0.7345, 0.2893, 0.732, 0.291, 0.7536, 0.268, 0.7559, 0.2667, 0.7336, 0.3113, 0.7297, 0.3135, 0.7509, 0.291, 0.7536, 0.2893, 0.732, 0.3358, 0.748, 0.3384, 0.7688, 0.3159, 0.7717, 0.3135, 0.7509, 0.3582, 0.7447, 0.3611, 0.7659, 0.3384, 0.7688, 0.3358, 0.748, 0.3814, 0.7407, 0.3847, 0.7629, 0.3611, 0.7659, 0.3582, 0.7447, 0.4057, 0.736, 0.4096, 0.7596, 0.3847, 0.7629, 0.3814, 0.7407, 0.4318, 0.73, 0.4366, 0.756, 0.4096, 0.7596, 0.4057, 0.736, 0.461, 0.7223, 0.4669, 0.7518, 0.4366, 0.756, 0.4318, 0.73, 0.4951, 0.7118, 0.5022, 0.7474, 0.4669, 0.7518, 0.461, 0.7223, 0.539, 0.6969, 0.5467, 0.7444, 0.5022, 0.7474, 0.4951, 0.7118, 0.1198, 0.7657, 0.1262, 0.8025, 0.08517, 0.8161, 0.07136, 0.7705, 0.1578, 0.7635, 0.1615, 0.7945, 0.1262, 0.8025, 0.1198, 0.7657, 0.1898, 0.7618, 0.1926, 0.7891, 0.1615, 0.7945, 0.1578, 0.7635, 0.2181, 0.76, 0.2205, 0.7848, 0.1926, 0.7891, 0.1898, 0.7618, 0.2438, 0.7581, 0.2462, 0.7811, 0.2205, 0.7848, 0.2181, 0.76, 0.268, 0.7559, 0.2703, 0.7778, 0.2462, 0.7811, 0.2438, 0.7581, 0.291, 0.7536, 0.2934, 0.7747, 0.2703, 0.7778, 0.268, 0.7559, 0.3135, 0.7509, 0.3159, 0.7717, 0.2934, 0.7747, 0.291, 0.7536, 0.3384, 0.7688, 0.3419, 0.7972, 0.3198, 0.7998, 0.3159, 0.7717, 0.3611, 0.7659, 0.3644, 0.795, 0.3419, 0.7972, 0.3384, 0.7688, 0.3847, 0.7629, 0.3877, 0.7934, 0.3644, 0.795, 0.3611, 0.7659, 0.4096, 0.7596, 0.4125, 0.7923, 0.3877, 0.7934, 0.3847, 0.7629, 0.4366, 0.756, 0.4394, 0.7918, 0.4125, 0.7923, 0.4096, 0.7596, 0.4669, 0.7518, 0.4691, 0.792, 0.4394, 0.7918, 0.4366, 0.756, 0.5022, 0.7474, 0.5019, 0.7938, 0.4691, 0.792, 0.4669, 0.7518, 0.5467, 0.7444, 0.537, 0.7995, 0.5019, 0.7938, 0.5022, 0.7474, 0.1262, 0.8025, 0.1421, 0.8444, 0.1117, 0.8602, 0.08517, 0.8161, 0.1615, 0.7945, 0.1724, 0.8331, 0.1421, 0.8444, 0.1262, 0.8025, 0.1926, 0.7891, 0.2007, 0.8244, 0.1724, 0.8331, 0.1615, 0.7945, 0.2205, 0.7848, 0.2271, 0.8174, 0.2007, 0.8244, 0.1926, 0.7891, 0.2462, 0.7811, 0.2518, 0.8117, 0.2271, 0.8174, 0.2205, 0.7848, 0.2703, 0.7778, 0.2752, 0.807, 0.2518, 0.8117, 0.2462, 0.7811, 0.2934, 0.7747, 0.2977, 0.8031, 0.2752, 0.807, 0.2703, 0.7778, 0.3159, 0.7717, 0.3198, 0.7998, 0.2977, 0.8031, 0.2934, 0.7747, 0.2646, 0.01127, 0.2672, 0.02863, 0.2254, 0.0372, 0.2209, 0.02063, 0.2209, 0.02063, 0.2254, 0.0372, 0.1858, 0.05027, 0.1795, 0.03467, 0.1795, 0.03467, 0.1858, 0.05027, 0.1487, 0.06755, 0.1408, 0.05313, 0.1408, 0.05313, 0.1487, 0.06755, 0.1148, 0.08879, 0.1053, 0.07577, 0.1053, 0.07577, 0.1148, 0.08879, 0.08464, 0.1137, 0.07369, 0.1023, 0.07369, 0.1023, 0.08464, 0.1137, 0.05878, 0.1419, 0.0466, 0.1324, 0.0466, 0.1324, 0.05878, 0.1419, 0.03747, 0.1731, 0.02431, 0.1653, 0.02431, 0.1653, 0.03747, 0.1731, 0.02069, 0.2084, 0.004855, 0.2022, 0.6247, 0.1703, 0.6023, 0.1835, 0.569, 0.135, 0.5859, 0.1204, 0.5859, 0.1204, 0.569, 0.135, 0.5311, 0.09727, 0.5446, 0.08088, 0.5446, 0.08088, 0.5311, 0.09727, 0.4896, 0.06836, 0.4997, 0.0507, 0.4997, 0.0507, 0.4896, 0.06836, 0.4457, 0.04743, 0.4527, 0.02909, 0.4527, 0.02909, 0.4457, 0.04743, 0.4006, 0.0337, 0.4048, 0.01516, 0.4048, 0.01516, 0.4006, 0.0337, 0.3553, 0.0264, 0.357, 0.00801, 0.357, 0.00801, 0.3553, 0.0264, 0.3107, 0.02488, 0.3101, 0.006909, 0.3101, 0.006909, 0.3107, 0.02488, 0.2672, 0.02863, 0.2646, 0.01127, 0.3108, 0.03043, 0.3147, 0.1057, 0.2805, 0.1069, 0.268, 0.03399, 0.3548, 0.03205, 0.3493, 0.1084, 0.3147, 0.1057, 0.3108, 0.03043, 0.3993, 0.03938, 0.3837, 0.1153, 0.3493, 0.1084, 0.3548, 0.03205, 0.4435, 0.05303, 0.4171, 0.1266, 0.3837, 0.1153, 0.3993, 0.03938, 0.4865, 0.07372, 0.4487, 0.1423, 0.4171, 0.1266, 0.4435, 0.05303, 0.5269, 0.1022, 0.4774, 0.1625, 0.4487, 0.1423, 0.4865, 0.07372, 0.5636, 0.1394, 0.5017, 0.1868, 0.4774, 0.1625, 0.5269, 0.1022, 0.5957, 0.1869, 0.5199, 0.2145, 0.5017, 0.1868, 0.5636, 0.1394, 0.04162, 0.1754, 0.09131, 0.2017, 0.07752, 0.2233, 0.02542, 0.2099, 0.06251, 0.1449, 0.1098, 0.1813, 0.09131, 0.2017, 0.04162, 0.1754, 0.08798, 0.1172, 0.132, 0.1625, 0.1098, 0.1813, 0.06251, 0.1449, 0.1177, 0.09283, 0.1572, 0.1458, 0.132, 0.1625, 0.08798, 0.1172, 0.1511, 0.07202, 0.1851, 0.1315, 0.1572, 0.1458, 0.1177, 0.09283, 0.1877, 0.0551, 0.2153, 0.1201, 0.1851, 0.1315, 0.1511, 0.07202, 0.2268, 0.04232, 0.2472, 0.1118, 0.2153, 0.1201, 0.1877, 0.0551, 0.268, 0.03399, 0.2805, 0.1069, 0.2472, 0.1118, 0.2268, 0.04232, 0.3, 0.638, 0.3005, 0.6449, 0.283, 0.6455, 0.283, 0.6383, 0.283, 0.6383, 0.283, 0.6455, 0.2653, 0.6449, 0.2658, 0.6378, 0.2658, 0.6378, 0.2653, 0.6449, 0.2474, 0.6431, 0.2485, 0.6359, 0.2485, 0.6359, 0.2474, 0.6431, 0.2295, 0.6399, 0.2312, 0.6327, 0.2312, 0.6327, 0.2295, 0.6399, 0.2116, 0.6349, 0.2141, 0.6278, 0.2141, 0.6278, 0.2116, 0.6349, 0.1941, 0.6278, 0.1975, 0.621, 0.1975, 0.621, 0.1941, 0.6278, 0.1776, 0.618, 0.1819, 0.6119, 0.1819, 0.6119, 0.1776, 0.618, 0.163, 0.6056, 0.168, 0.6002, 0.4181, 0.5921, 0.4227, 0.5961, 0.4119, 0.6077, 0.4076, 0.6028, 0.4076, 0.6028, 0.4119, 0.6077, 0.3986, 0.6176, 0.3951, 0.612, 0.3951, 0.612, 0.3986, 0.6176, 0.3838, 0.6256, 0.3809, 0.6195, 0.3809, 0.6195, 0.3838, 0.6256, 0.368, 0.632, 0.3658, 0.6256, 0.3658, 0.6256, 0.368, 0.632, 0.3517, 0.637, 0.3499, 0.6303, 0.3499, 0.6303, 0.3517, 0.637, 0.3349, 0.6407, 0.3336, 0.6339, 0.3336, 0.6339, 0.3349, 0.6407, 0.3178, 0.6433, 0.3169, 0.6364, 0.3169, 0.6364, 0.3178, 0.6433, 0.3005, 0.6449, 0.3, 0.638, 0.3167, 0.6343, 0.3169, 0.6364, 0.3, 0.638, 0.2999, 0.6359, 0.3332, 0.6318, 0.3336, 0.6339, 0.3169, 0.6364, 0.3167, 0.6343, 0.3494, 0.6283, 0.3499, 0.6303, 0.3336, 0.6339, 0.3332, 0.6318, 0.3651, 0.6236, 0.3658, 0.6256, 0.3499, 0.6303, 0.3494, 0.6283, 0.3801, 0.6177, 0.3809, 0.6195, 0.3658, 0.6256, 0.3651, 0.6236, 0.394, 0.6103, 0.3951, 0.612, 0.3809, 0.6195, 0.3801, 0.6177, 0.4064, 0.6014, 0.4076, 0.6028, 0.3951, 0.612, 0.394, 0.6103, 0.4166, 0.591, 0.4181, 0.5921, 0.4076, 0.6028, 0.4064, 0.6014, 0.1832, 0.6101, 0.1819, 0.6119, 0.168, 0.6002, 0.1696, 0.5987, 0.1985, 0.6191, 0.1975, 0.621, 0.1819, 0.6119, 0.1832, 0.6101, 0.2148, 0.6258, 0.2141, 0.6278, 0.1975, 0.621, 0.1985, 0.6191, 0.2317, 0.6306, 0.2312, 0.6327, 0.2141, 0.6278, 0.2148, 0.6258, 0.2488, 0.6338, 0.2485, 0.6359, 0.2312, 0.6327, 0.2317, 0.6306, 0.2659, 0.6356, 0.2658, 0.6378, 0.2485, 0.6359, 0.2488, 0.6338, 0.283, 0.6362, 0.283, 0.6383, 0.2658, 0.6378, 0.2659, 0.6356, 0.2999, 0.6359, 0.3, 0.638, 0.283, 0.6383, 0.283, 0.6362, 0.2974, 0.6015, 0.2999, 0.6359, 0.283, 0.6362, 0.2827, 0.6025, 0.2827, 0.6025, 0.283, 0.6362, 0.2659, 0.6356, 0.2678, 0.6016, 0.2678, 0.6016, 0.2659, 0.6356, 0.2488, 0.6338, 0.2531, 0.5999, 0.2531, 0.5999, 0.2488, 0.6338, 0.2317, 0.6306, 0.2387, 0.5974, 0.2387, 0.5974, 0.2317, 0.6306, 0.2148, 0.6258, 0.2248, 0.5939, 0.2248, 0.5939, 0.2148, 0.6258, 0.1985, 0.6191, 0.2116, 0.5896, 0.2116, 0.5896, 0.1985, 0.6191, 0.1832, 0.6101, 0.1995, 0.5846, 0.1995, 0.5846, 0.1832, 0.6101, 0.1696, 0.5987, 0.1886, 0.5792, 0.4006, 0.5759, 0.4166, 0.591, 0.4064, 0.6014, 0.3906, 0.581, 0.3906, 0.581, 0.4064, 0.6014, 0.394, 0.6103, 0.3794, 0.5858, 0.3794, 0.5858, 0.394, 0.6103, 0.3801, 0.6177, 0.3673, 0.5902, 0.3673, 0.5902, 0.3801, 0.6177, 0.3651, 0.6236, 0.3543, 0.5939, 0.3543, 0.5939, 0.3651, 0.6236, 0.3494, 0.6283, 0.3407, 0.5969, 0.3407, 0.5969, 0.3494, 0.6283, 0.3332, 0.6318, 0.3266, 0.5992, 0.3266, 0.5992, 0.3332, 0.6318, 0.3167, 0.6343, 0.3122, 0.6008, 0.3122, 0.6008, 0.3167, 0.6343, 0.2999, 0.6359, 0.2974, 0.6015, 0.2191, 0.01438, 0.2635, 0.004708, 0.2644, 0.01006, 0.2206, 0.01948, 0.177, 0.02878, 0.2191, 0.01438, 0.2206, 0.01948, 0.179, 0.03359, 0.1377, 0.04768, 0.177, 0.02878, 0.179, 0.03359, 0.1402, 0.05213, 0.1016, 0.07084, 0.1377, 0.04768, 0.1402, 0.05213, 0.1046, 0.07486, 0.06949, 0.09802, 0.1016, 0.07084, 0.1046, 0.07486, 0.07293, 0.1015, 0.04193, 0.1288, 0.06949, 0.09802, 0.07293, 0.1015, 0.04574, 0.1318, 0.01948, 0.1624, 0.04193, 0.1288, 0.04574, 0.1318, 0.02342, 0.1647, 0.0001077, 0.1987, 0.01948, 0.1624, 0.02342, 0.1647, 0.003856, 0.2018, 0.5923, 0.1145, 0.6314, 0.1632, 0.6262, 0.1693, 0.5871, 0.1194, 0.5497, 0.07446, 0.5923, 0.1145, 0.5871, 0.1194, 0.5455, 0.07971, 0.5035, 0.04386, 0.5497, 0.07446, 0.5455, 0.07971, 0.5004, 0.04945, 0.4552, 0.02206, 0.5035, 0.04386, 0.5004, 0.04945, 0.4531, 0.02781, 0.4063, 0.00809, 0.4552, 0.02206, 0.4531, 0.02781, 0.405, 0.01386, 0.3576, 0.001033, 0.4063, 0.00809, 0.405, 0.01386, 0.3571, 0.006731, 0.3098, 0.0001077, 0.3576, 0.001033, 0.3571, 0.006731, 0.31, 0.005661, 0.2635, 0.004708, 0.3098, 0.0001077, 0.31, 0.005661, 0.2644, 0.01006, 0.3205, 0.8059, 0.2986, 0.8092, 0.2978, 0.8039, 0.3199, 0.8006, 0.2986, 0.8092, 0.2763, 0.8133, 0.2753, 0.8078, 0.2978, 0.8039, 0.2763, 0.8133, 0.2531, 0.8183, 0.2519, 0.8126, 0.2753, 0.8078, 0.2531, 0.8183, 0.2288, 0.8244, 0.2273, 0.8183, 0.2519, 0.8126, 0.2288, 0.8244, 0.2029, 0.8319, 0.201, 0.8254, 0.2273, 0.8183, 0.2029, 0.8319, 0.1751, 0.8411, 0.1727, 0.8341, 0.201, 0.8254, 0.1751, 0.8411, 0.1458, 0.8529, 0.1426, 0.8455, 0.1727, 0.8341, 0.1458, 0.8529, 0.1176, 0.8677, 0.1123, 0.8612, 0.1426, 0.8455, 0.5338, 0.8082, 0.5008, 0.8028, 0.5017, 0.795, 0.5367, 0.8007, 0.5008, 0.8028, 0.4686, 0.8005, 0.4691, 0.7931, 0.5017, 0.795, 0.4686, 0.8005, 0.4393, 0.7994, 0.4394, 0.7927, 0.4691, 0.7931, 0.4393, 0.7994, 0.4126, 0.7993, 0.4126, 0.7932, 0.4394, 0.7927, 0.4126, 0.7993, 0.388, 0.8, 0.3878, 0.7942, 0.4126, 0.7932, 0.388, 0.8, 0.3648, 0.8013, 0.3644, 0.7958, 0.3878, 0.7942, 0.3648, 0.8013, 0.3424, 0.8033, 0.342, 0.7979, 0.3644, 0.7958, 0.3424, 0.8033, 0.3205, 0.8059, 0.3199, 0.8006, 0.342, 0.7979, 0.6932, 0.2582, 0.6885, 0.2695, 0.6799, 0.2782, 0.6685, 0.2829, 0.6563, 0.2829, 0.6449, 0.2782, 0.6363, 0.2695, 0.6316, 0.2582, 0.6316, 0.246, 0.6363, 0.2346, 0.6449, 0.226, 0.6563, 0.2213, 0.6685, 0.2213, 0.6799, 0.226, 0.6885, 0.2346, 0.6932, 0.246, 0.2365, 0.9999, 0.2439, 0.9752, 0.2748, 0.9849, 0.2732, 0.9999, 0.3208, 0.9086, 0.335, 0.9052, 0.339, 0.9286, 0.3278, 0.9319, 0.335, 0.9052, 0.3493, 0.9034, 0.3503, 0.9267, 0.339, 0.9286, 0.4311, 0.9388, 0.4399, 0.9574, 0.4125, 0.962, 0.4088, 0.951, 0.3068, 0.9138, 0.3208, 0.9086, 0.3278, 0.9319, 0.3168, 0.9367, 0.4193, 0.9252, 0.4311, 0.9388, 0.4088, 0.951, 0.402, 0.9419, 0.293, 0.9209, 0.3068, 0.9138, 0.3168, 0.9367, 0.3063, 0.943, 0.406, 0.9156, 0.4193, 0.9252, 0.402, 0.9419, 0.3933, 0.9351, 0.2795, 0.93, 0.293, 0.9209, 0.3063, 0.943, 0.2964, 0.9508, 0.3921, 0.9091, 0.406, 0.9156, 0.3933, 0.9351, 0.3833, 0.9304, 0.2665, 0.9416, 0.2795, 0.93, 0.2964, 0.9508, 0.2874, 0.9603, 0.3779, 0.9051, 0.3921, 0.9091, 0.3833, 0.9304, 0.3727, 0.9275, 0.2544, 0.9563, 0.2665, 0.9416, 0.2874, 0.9603, 0.28, 0.9717, 0.3636, 0.9033, 0.3779, 0.9051, 0.3727, 0.9275, 0.3616, 0.9263, 0.2439, 0.9752, 0.2544, 0.9563, 0.28, 0.9717, 0.2748, 0.9849, 0.1458, 0.8529, 0.1751, 0.8411, 0.1902, 0.8809, 0.1626, 0.8951, 0.3648, 0.8013, 0.388, 0.8, 0.387, 0.8332, 0.3654, 0.833, 0.1751, 0.8411, 0.2029, 0.8319, 0.2155, 0.8689, 0.1902, 0.8809, 0.388, 0.8, 0.4126, 0.7993, 0.4099, 0.8349, 0.387, 0.8332, 0.2029, 0.8319, 0.2288, 0.8244, 0.2391, 0.859, 0.2155, 0.8689, 0.4126, 0.7993, 0.4393, 0.7994, 0.4344, 0.8383, 0.4099, 0.8349, 0.2288, 0.8244, 0.2531, 0.8183, 0.2614, 0.8511, 0.2391, 0.859, 0.4393, 0.7994, 0.4686, 0.8005, 0.4614, 0.8437, 0.4344, 0.8383, 0.2531, 0.8183, 0.2763, 0.8133, 0.2827, 0.8448, 0.2614, 0.8511, 0.4686, 0.8005, 0.5008, 0.8028, 0.4921, 0.8515, 0.4614, 0.8437, 0.2763, 0.8133, 0.2986, 0.8092, 0.3035, 0.84, 0.2827, 0.8448, 0.5008, 0.8028, 0.5338, 0.8082, 0.5294, 0.8612, 0.4921, 0.8515, 0.3205, 0.8059, 0.3424, 0.8033, 0.3445, 0.8342, 0.324, 0.8365, 0.2986, 0.8092, 0.3205, 0.8059, 0.324, 0.8365, 0.3035, 0.84, 0.1176, 0.8677, 0.1458, 0.8529, 0.1626, 0.8951, 0.1319, 0.9098, 0.3424, 0.8033, 0.3648, 0.8013, 0.3654, 0.833, 0.3445, 0.8342, 0.1626, 0.8951, 0.1902, 0.8809, 0.2045, 0.906, 0.1791, 0.9235, 0.3654, 0.833, 0.387, 0.8332, 0.3857, 0.8548, 0.3656, 0.8537, 0.1902, 0.8809, 0.2155, 0.8689, 0.2274, 0.892, 0.2045, 0.906, 0.387, 0.8332, 0.4099, 0.8349, 0.4066, 0.8578, 0.3857, 0.8548, 0.2155, 0.8689, 0.2391, 0.859, 0.2487, 0.8808, 0.2274, 0.892, 0.4099, 0.8349, 0.4344, 0.8383, 0.4289, 0.8631, 0.4066, 0.8578, 0.2391, 0.859, 0.2614, 0.8511, 0.269, 0.872, 0.2487, 0.8808, 0.4344, 0.8383, 0.4614, 0.8437, 0.4532, 0.8714, 0.4289, 0.8631, 0.2614, 0.8511, 0.2827, 0.8448, 0.2886, 0.8652, 0.269, 0.872, 0.4614, 0.8437, 0.4921, 0.8515, 0.4808, 0.8838, 0.4532, 0.8714, 0.2827, 0.8448, 0.3035, 0.84, 0.3079, 0.86, 0.2886, 0.8652, 0.4921, 0.8515, 0.5294, 0.8612, 0.5152, 0.9021, 0.4808, 0.8838, 0.324, 0.8365, 0.3445, 0.8342, 0.3462, 0.8543, 0.327, 0.8564, 0.3035, 0.84, 0.324, 0.8365, 0.327, 0.8564, 0.3079, 0.86, 0.1319, 0.9098, 0.1626, 0.8951, 0.1791, 0.9235, 0.1484, 0.9448, 0.3445, 0.8342, 0.3654, 0.833, 0.3656, 0.8537, 0.3462, 0.8543, 0.1791, 0.9235, 0.2045, 0.906, 0.2225, 0.9286, 0.2019, 0.9491, 0.3656, 0.8537, 0.3857, 0.8548, 0.3835, 0.8754, 0.3655, 0.8737, 0.2045, 0.906, 0.2274, 0.892, 0.2416, 0.9131, 0.2225, 0.9286, 0.3857, 0.8548, 0.4066, 0.8578, 0.402, 0.8793, 0.3835, 0.8754, 0.2274, 0.892, 0.2487, 0.8808, 0.26, 0.9011, 0.2416, 0.9131, 0.4066, 0.8578, 0.4289, 0.8631, 0.4213, 0.886, 0.402, 0.8793, 0.2487, 0.8808, 0.269, 0.872, 0.2779, 0.8917, 0.26, 0.9011, 0.4289, 0.8631, 0.4532, 0.8714, 0.4415, 0.8962, 0.4213, 0.886, 0.269, 0.872, 0.2886, 0.8652, 0.2955, 0.8846, 0.2779, 0.8917, 0.4532, 0.8714, 0.4808, 0.8838, 0.4631, 0.9119, 0.4415, 0.8962, 0.2886, 0.8652, 0.3079, 0.86, 0.3129, 0.8793, 0.2955, 0.8846, 0.4808, 0.8838, 0.5152, 0.9021, 0.4871, 0.9365, 0.4631, 0.9119, 0.327, 0.8564, 0.3462, 0.8543, 0.3478, 0.8738, 0.3303, 0.8757, 0.3079, 0.86, 0.327, 0.8564, 0.3303, 0.8757, 0.3129, 0.8793, 0.1484, 0.9448, 0.1791, 0.9235, 0.2019, 0.9491, 0.1782, 0.9784, 0.3462, 0.8543, 0.3656, 0.8537, 0.3655, 0.8737, 0.3478, 0.8738, 0.2019, 0.9491, 0.2225, 0.9286, 0.2544, 0.9563, 0.2439, 0.9752, 0.3655, 0.8737, 0.3835, 0.8754, 0.3779, 0.9051, 0.3636, 0.9033, 0.2225, 0.9286, 0.2416, 0.9131, 0.2665, 0.9416, 0.2544, 0.9563, 0.3835, 0.8754, 0.402, 0.8793, 0.3921, 0.9091, 0.3779, 0.9051, 0.2416, 0.9131, 0.26, 0.9011, 0.2795, 0.93, 0.2665, 0.9416, 0.402, 0.8793, 0.4213, 0.886, 0.406, 0.9156, 0.3921, 0.9091, 0.26, 0.9011, 0.2779, 0.8917, 0.293, 0.9209, 0.2795, 0.93, 0.4213, 0.886, 0.4415, 0.8962, 0.4193, 0.9252, 0.406, 0.9156, 0.2779, 0.8917, 0.2955, 0.8846, 0.3068, 0.9138, 0.293, 0.9209, 0.4415, 0.8962, 0.4631, 0.9119, 0.4311, 0.9388, 0.4193, 0.9252, 0.2955, 0.8846, 0.3129, 0.8793, 0.3208, 0.9086, 0.3068, 0.9138, 0.4631, 0.9119, 0.4871, 0.9365, 0.4399, 0.9574, 0.4311, 0.9388, 0.3303, 0.8757, 0.3478, 0.8738, 0.3493, 0.9034, 0.335, 0.9052, 0.3129, 0.8793, 0.3303, 0.8757, 0.335, 0.9052, 0.3208, 0.9086, 0.1782, 0.9784, 0.2019, 0.9491, 0.2439, 0.9752, 0.2365, 0.9999, 0.3478, 0.8738, 0.3655, 0.8737, 0.3636, 0.9033, 0.3493, 0.9034, 0.3396, 0.9311, 0.3287, 0.9344, 0.3278, 0.9319, 0.339, 0.9286, 0.3287, 0.9344, 0.318, 0.9391, 0.3168, 0.9367, 0.3278, 0.9319, 0.318, 0.9391, 0.3078, 0.9453, 0.3063, 0.943, 0.3168, 0.9367, 0.3078, 0.9453, 0.2983, 0.9529, 0.2964, 0.9508, 0.3063, 0.943, 0.2983, 0.9529, 0.2898, 0.9622, 0.2874, 0.9603, 0.2964, 0.9508, 0.2898, 0.9622, 0.2827, 0.9731, 0.28, 0.9717, 0.2874, 0.9603, 0.2827, 0.9731, 0.2779, 0.9857, 0.2748, 0.9849, 0.28, 0.9717, 0.2779, 0.9857, 0.2766, 0.9996, 0.2732, 0.9999, 0.2748, 0.9849, 0.4099, 0.9623, 0.4066, 0.9522, 0.4088, 0.951, 0.4125, 0.962, 0.4066, 0.9522, 0.4003, 0.9437, 0.402, 0.9419, 0.4088, 0.951, 0.4003, 0.9437, 0.392, 0.9372, 0.3933, 0.9351, 0.402, 0.9419, 0.392, 0.9372, 0.3825, 0.9327, 0.3833, 0.9304, 0.3933, 0.9351, 0.3825, 0.9327, 0.3722, 0.9299, 0.3727, 0.9275, 0.3833, 0.9304, 0.3722, 0.9299, 0.3615, 0.9288, 0.3616, 0.9263, 0.3727, 0.9275, 0.3615, 0.9288, 0.3506, 0.9292, 0.3503, 0.9267, 0.3616, 0.9263, 0.3506, 0.9292, 0.3396, 0.9311, 0.339, 0.9286, 0.3503, 0.9267])
me_cylinder_002.use_remesh_preserve_volume = False
me_cylinder_002.use_remesh_preserve_attributes = False
me_cylinder_002.use_mirror_vertex_groups = False
me_cylinder_002.update()

# ---- objects
ob_cylinder = bpy.data.objects.new('Cylinder', me_cylinder_002)
ob_lamp = bpy.data.objects.new('Lamp', light_lamp)
ob_camera = bpy.data.objects.new('Camera', cam_camera)

# ---- transforms, parenting, visibility, modifiers, constraints
ob_cylinder.location = (0.0, 0.0, 1.053)
ob_cylinder.lineart.crease_threshold = 0.0
_m = ob_cylinder.modifiers.new('Subdivision', 'SUBSURF')
_m.uv_smooth = 'PRESERVE_CORNERS'
_m.render_levels = 1
_m.show_only_control_edges = False
ob_lamp.location = (-66.27, 2.739, 6.47)
ob_lamp.rotation_euler = (0.6503, 0.05522, 1.866)
ob_lamp.lock_rotations_4d = False
ob_lamp.empty_display_type = 'ARROWS'
ob_lamp.color = (0.0, 0.0, 0.0, 0.0)
ob_lamp.lineart.crease_threshold = 0.0
ob_camera.location = (7.481, -6.508, 5.344)
ob_camera.rotation_euler = (1.109, 0.0, 0.8149)
ob_camera.lock_rotations_4d = False
ob_camera.empty_display_type = 'ARROWS'
ob_camera.color = (0.0, 0.0, 0.0, 0.0)
ob_camera.display_type = 'WIRE'
ob_camera.lineart.crease_threshold = 0.0

# ---- collection membership
col_collection_1.objects.link(ob_cylinder)
col_collection_1.objects.link(ob_lamp)
col_collection_1.objects.link(ob_camera)

# ---- scene / render settings (as saved in the file)
scene.camera = ob_camera
scene.frame_start = 1; scene.frame_end = 250; scene.frame_set(2)
scene.render.engine = 'CYCLES'
scene.render.resolution_percentage = 50
scene.render.dither_intensity = 0.0
scene.cycles.use_denoising = False
scene.cycles.samples = 128
scene.cycles.sampling_pattern = 'TABULATED_SOBOL'
scene.cycles.use_adaptive_sampling = False
scene.cycles.use_light_tree = False
scene.cycles.blur_glossy = 0.0
scene.cycles.sample_clamp_indirect = 0.0
scene.view_settings.view_transform = 'Standard'
bpy.context.view_layer.update()
